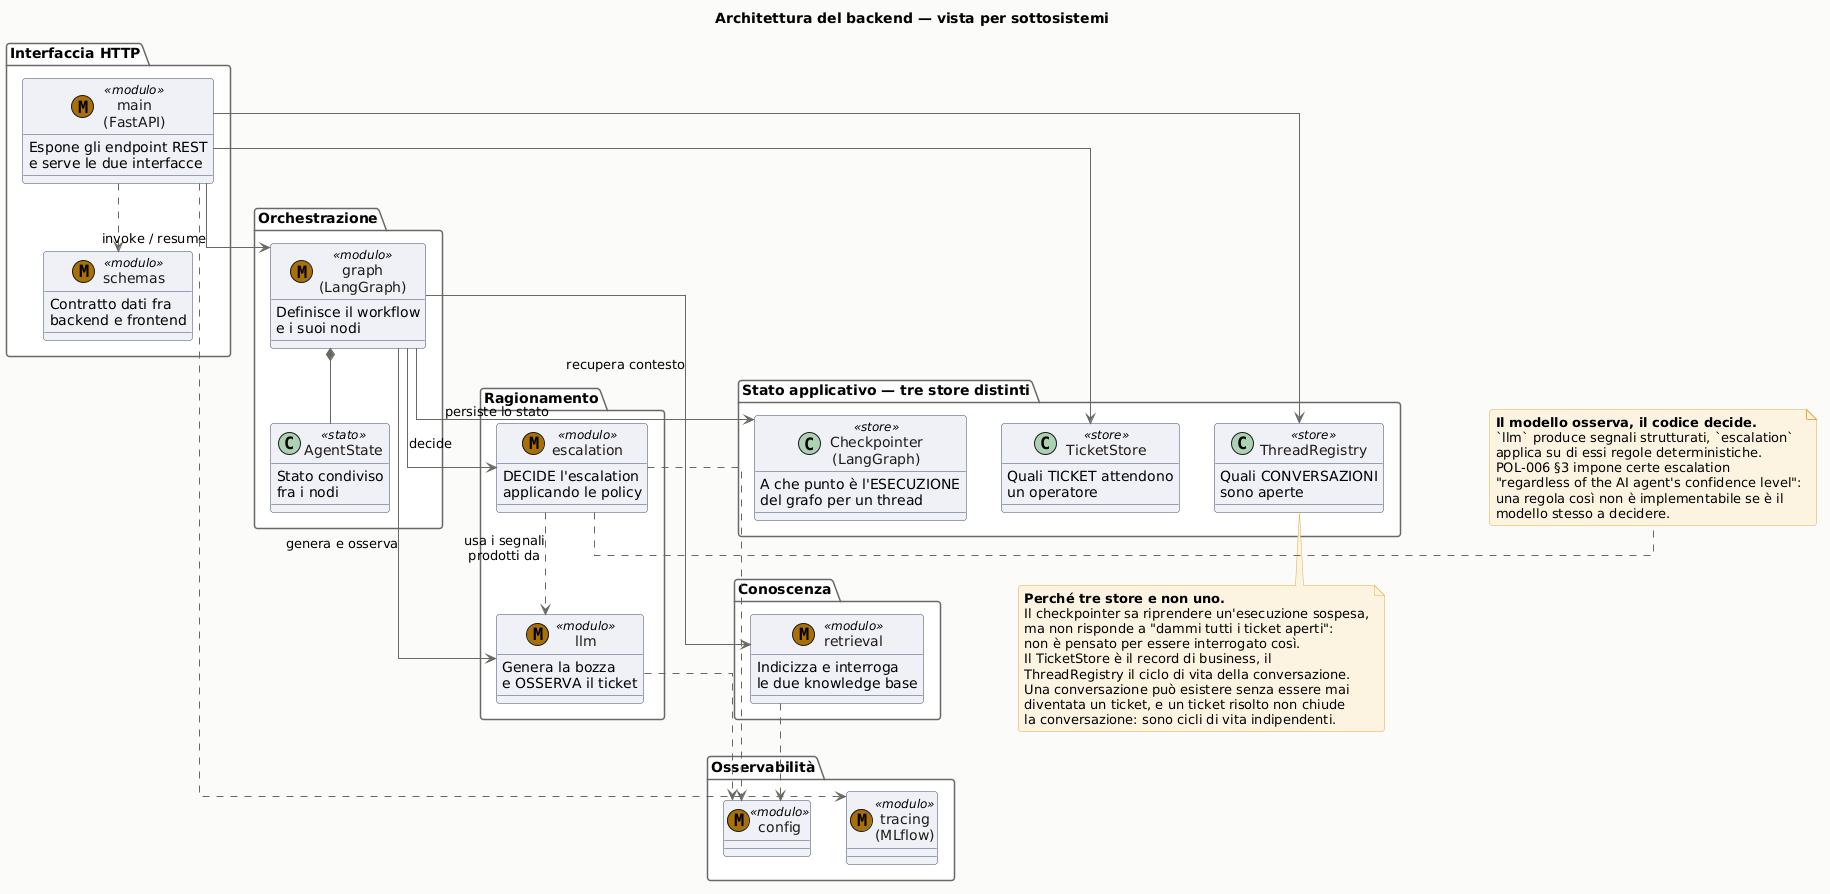

The diagram above was rendered by PlantUML. Its source (embedded in the PNG):
@startuml classi_astratto
' ===========================================================================
' Diagramma delle classi — vista astratta (livello sottosistemi)
'
' Mostra COME È ORGANIZZATO il backend e quali responsabilità ha ciascun
' sottosistema, omettendo deliberatamente attributi e firme: quelli stanno
' nella vista dettagliata (classi_dettaglio.puml).
'
' Il messaggio che questo diagramma deve far passare è la separazione fra i
' TRE STORE. Sembrano ridondanti e non lo sono: rispondono a tre domande
' diverse, e la loro fusione sarebbe l'errore architetturale più facile da
' commettere in questo sistema.
'
' Rigenerazione:
'   java -jar plantuml.jar -tpng -tsvg -o . docs/diagrams/classi_astratto.puml
' ===========================================================================

title Architettura del backend — vista per sottosistemi

skinparam backgroundColor #FAFAF9
skinparam roundCorner 6
skinparam shadowing false
skinparam linetype ortho

skinparam package {
  BorderColor #6B6862
  BackgroundColor #FFFFFF
  FontStyle bold
}
skinparam class {
  BorderColor #3B4A6B
  BackgroundColor #EEF1F7
  FontColor #1C1B19
  ArrowColor #6B6862
}
skinparam note {
  BackgroundColor #FDF3E0
  BorderColor #E3AB3F
}

package "Interfaccia HTTP" {
  class "main\n(FastAPI)" as API << (M,#A8710A) modulo >> {
    Espone gli endpoint REST
    e serve le due interfacce
  }
  class "schemas" as Schemas << (M,#A8710A) modulo >> {
    Contratto dati fra
    backend e frontend
  }
}

package "Orchestrazione" {
  class "graph\n(LangGraph)" as Graph << (M,#A8710A) modulo >> {
    Definisce il workflow
    e i suoi nodi
  }
  class AgentState << stato >> {
    Stato condiviso
    fra i nodi
  }
}

package "Ragionamento" {
  class "llm" as LLM << (M,#A8710A) modulo >> {
    Genera la bozza
    e OSSERVA il ticket
  }
  class "escalation" as Esc << (M,#A8710A) modulo >> {
    DECIDE l'escalation
    applicando le policy
  }
}

package "Conoscenza" {
  class "retrieval" as Ret << (M,#A8710A) modulo >> {
    Indicizza e interroga
    le due knowledge base
  }
}

package "Stato applicativo — tre store distinti" {
  class "Checkpointer\n(LangGraph)" as CP << store >> {
    A che punto è l'ESECUZIONE
    del grafo per un thread
  }
  class TicketStore << store >> {
    Quali TICKET attendono
    un operatore
  }
  class ThreadRegistry << store >> {
    Quali CONVERSAZIONI
    sono aperte
  }
}

package "Osservabilità" {
  class "tracing\n(MLflow)" as Tr << (M,#A8710A) modulo >>
  class "config" as Cfg << (M,#A8710A) modulo >>
}

API ..> Schemas
API --> Graph : invoke / resume
API --> TicketStore
API --> ThreadRegistry
API ..> Tr

Graph *-- AgentState
Graph --> Ret : recupera contesto
Graph --> LLM : genera e osserva
Graph --> Esc : decide
Graph --> CP : persiste lo stato

Esc ..> LLM : usa i segnali\nprodotti da
Ret ..> Cfg
LLM ..> Cfg
Esc ..> Cfg

note bottom of ThreadRegistry
  **Perché tre store e non uno.**
  Il checkpointer sa riprendere un'esecuzione sospesa,
  ma non risponde a "dammi tutti i ticket aperti":
  non è pensato per essere interrogato così.
  Il TicketStore è il record di business, il
  ThreadRegistry il ciclo di vita della conversazione.
  Una conversazione può esistere senza essere mai
  diventata un ticket, e un ticket risolto non chiude
  la conversazione: sono cicli di vita indipendenti.
end note

note right of Esc
  **Il modello osserva, il codice decide.**
  `llm` produce segnali strutturati, `escalation`
  applica su di essi regole deterministiche.
  POL-006 §3 impone certe escalation
  "regardless of the AI agent's confidence level":
  una regola così non è implementabile se è il
  modello stesso a decidere.
end note

@enduml